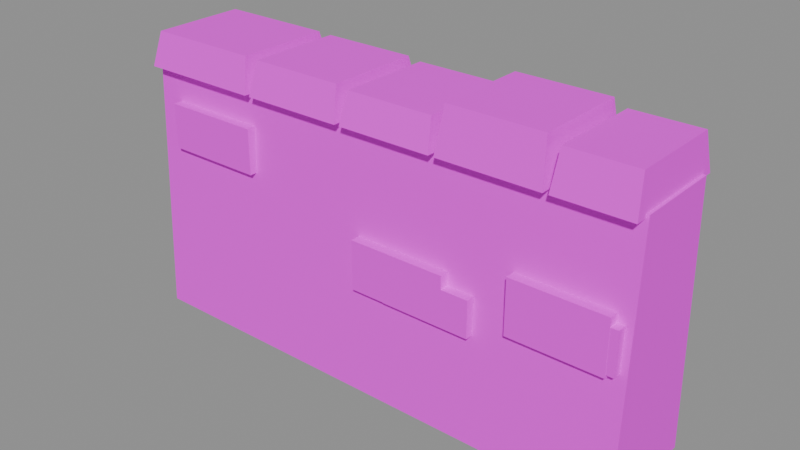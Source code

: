# Source: stone_wall.blend  (saved by Blender 5.3.31; exported with 4.5.12 LTS)
import bpy
from mathutils import Matrix  # noqa: F401  (used for matrix-valued properties, if any)

bpy.ops.wm.read_factory_settings(use_empty=True)
scene = bpy.context.scene
scene.name = 'Scene'

# ---- images (referenced by path relative to the original .blend; pixels are not part of the script)
import os
ASSET_DIR = os.environ.get("B2B_ASSET_DIR", "")  # directory of the original .blend (textures are referenced by path, not embedded)
HERE = os.path.dirname(os.path.abspath(__file__))  # packed textures are extracted next to this script under _unpacked/

def load_image(name, relpath, width, height, colorspace="sRGB"):
    """Load a texture the original file referenced (path relative to the .blend, or extracted next to this script)."""
    p = next((c for c in (os.path.join(HERE, relpath), os.path.join(ASSET_DIR, relpath)) if relpath and os.path.exists(c)), "")
    if p:
        img = bpy.data.images.load(p, check_existing=True)
        img.name = name
    else:  # same state as the original file: an image datablock whose file is absent (Cycles renders it pink)
        img = bpy.data.images.new(name, width, height)
        img.source = "FILE"
        img.filepath = "//" + (relpath or name)
    img.colorspace_settings.name = colorspace
    return img
img_village_palette_png = load_image('village_palette.png', 'village_palette.png', 1024, 1024, 'sRGB')

# ---- materials (node trees are filled in below, after node groups)
mat_villagepalette = bpy.data.materials.new('VillagePalette')

# ---- material node trees
mat_villagepalette.use_nodes = True; mat_villagepalette.node_tree.nodes.clear()
_N = mat_villagepalette.node_tree.nodes; _L = mat_villagepalette.node_tree.links
n0 = _N.new('ShaderNodeBsdfPrincipled'); n0.name = 'Principled BSDF'; n0.location = (-200, 100)
n0.inputs[2].default_value = 0.9
n0.inputs[10].default_value = 0.005
n1 = _N.new('ShaderNodeOutputMaterial'); n1.name = 'Material Output'; n1.location = (200, 100)
n2 = _N.new('ShaderNodeTexImage'); n2.name = 'Image Texture'; n2.location = (-320, 300)
n2.image = img_village_palette_png
_L.new(n0.outputs[0], n1.inputs[0])
_L.new(n2.outputs[0], n0.inputs[0])
n1.is_active_output = True

# ---- meshes
me_stone_wall = bpy.data.meshes.new('stone_wall')
me_stone_wall.from_pydata([(-4.0, -0.85, -1.0), (4.0, -0.85, -1.0), (4.0, 0.85, -1.0), (-4.0, 0.85, -1.0), (-4.0, -0.663, 3.0), (4.0, -0.663, 3.0), (4.0, 0.663, 3.0), (-4.0, 0.663, 3.0), (-3.96, -0.85, 2.95), (-2.038, -0.85, 2.95), (-2.038, 0.85, 2.95), (-3.96, 0.85, 2.95), (-3.883, -0.7225, 3.465), (-2.115, -0.7225, 3.465), (-2.115, 0.7225, 3.465), (-3.883, 0.7225, 3.465), (-1.958, -0.85, 2.95), (-0.389, -0.85, 2.95), (-0.389, 0.85, 2.95), (-1.958, 0.85, 2.95), (-1.895, -0.7225, 3.454), (-0.4518, -0.7225, 3.454), (-0.4518, 0.7225, 3.454), (-1.895, 0.7225, 3.454), (-0.309, -0.85, 2.95), (1.142, -0.85, 2.95), (1.142, 0.85, 2.95), (-0.309, 0.85, 2.95), (-0.251, -0.7225, 3.415), (1.084, -0.7225, 3.415), (1.084, 0.7225, 3.415), (-0.251, 0.7225, 3.415), (1.222, -0.85, 2.95), (2.769, -0.85, 2.95), (2.769, 0.85, 2.95), (1.222, 0.85, 2.95), (1.284, -0.7225, 3.621), (2.707, -0.7225, 3.621), (2.707, 0.7225, 3.621), (1.284, 0.7225, 3.621), (2.849, -0.85, 2.95), (3.96, -0.85, 2.95), (3.96, 0.85, 2.95), (2.849, 0.85, 2.95), (2.894, -0.7225, 3.522), (3.916, -0.7225, 3.522), (3.916, 0.7225, 3.522), (2.894, 0.7225, 3.522), (2.36, -0.8708, 0.909), (3.777, -0.8708, 0.909), (3.777, -0.6508, 0.909), (2.36, -0.6508, 0.909), (2.36, -0.8708, 1.735), (3.777, -0.8708, 1.735), (3.777, -0.6508, 1.735), (2.36, -0.6508, 1.735), (-0.1022, -0.8831, 0.6456), (1.397, -0.8831, 0.6456), (1.397, -0.6631, 0.6456), (-0.1022, -0.6631, 0.6456), (-0.1022, -0.8831, 1.4), (1.397, -0.8831, 1.4), (1.397, -0.6631, 1.4), (-0.1022, -0.6631, 1.4), (2.441, -0.8683, 0.9624), (3.892, -0.8683, 0.9624), (3.892, -0.6483, 0.9624), (2.441, -0.6483, 0.9624), (2.441, -0.8683, 1.604), (3.892, -0.8683, 1.604), (3.892, -0.6483, 1.604), (2.441, -0.6483, 1.604), (0.4322, -0.8833, 0.6398), (1.815, -0.8833, 0.6398), (1.815, -0.6633, 0.6398), (0.4322, -0.6633, 0.6398), (0.4322, -0.8833, 1.202), (1.815, -0.8833, 1.202), (1.815, -0.6633, 1.202), (0.4322, -0.6633, 1.202), (-3.601, -0.8313, 1.752), (-2.05, -0.8313, 1.752), (-2.05, -0.6113, 1.752), (-3.601, -0.6113, 1.752), (-3.601, -0.8313, 2.449), (-2.05, -0.8313, 2.449), (-2.05, -0.6113, 2.449), (-3.601, -0.6113, 2.449), (-1.796, 0.6257, 1.445), (-0.3078, 0.6257, 1.445), (-0.3078, 0.8457, 1.445), (-1.796, 0.8457, 1.445), (-1.796, 0.6257, 2.333), (-0.3078, 0.6257, 2.333), (-0.3078, 0.8457, 2.333), (-1.796, 0.8457, 2.333), (-0.145, 0.6252, 1.455), (1.288, 0.6252, 1.455), (1.288, 0.8452, 1.455), (-0.145, 0.8452, 1.455), (-0.145, 0.6252, 2.333), (1.288, 0.6252, 2.333), (1.288, 0.8452, 2.333), (-0.145, 0.8452, 2.333), (0.01863, 0.6611, 0.6874), (1.668, 0.6611, 0.6874), (1.668, 0.8811, 0.6874), (0.01863, 0.8811, 0.6874), (0.01863, 0.6611, 1.335), (1.668, 0.6611, 1.335), (1.668, 0.8811, 1.335), (0.01863, 0.8811, 1.335), (2.194, 0.6356, 1.234), (3.232, 0.6356, 1.234), (3.232, 0.8556, 1.234), (2.194, 0.8556, 1.234), (2.194, 0.6356, 1.891), (3.232, 0.6356, 1.891), (3.232, 0.8556, 1.891), (2.194, 0.8556, 1.891), (-2.481, 0.617, 1.63), (-0.7947, 0.617, 1.63), (-0.7947, 0.837, 1.63), (-2.481, 0.837, 1.63), (-2.481, 0.617, 2.34), (-0.7947, 0.617, 2.34), (-0.7947, 0.837, 2.34), (-2.481, 0.837, 2.34)], [], [(0, 3, 2, 1), (4, 5, 6, 7), (0, 1, 5, 4), (1, 2, 6, 5), (2, 3, 7, 6), (3, 0, 4, 7), (8, 11, 10, 9), (12, 13, 14, 15), (8, 9, 13, 12), (9, 10, 14, 13), (10, 11, 15, 14), (11, 8, 12, 15), (16, 19, 18, 17), (20, 21, 22, 23), (16, 17, 21, 20), (17, 18, 22, 21), (18, 19, 23, 22), (19, 16, 20, 23), (24, 27, 26, 25), (28, 29, 30, 31), (24, 25, 29, 28), (25, 26, 30, 29), (26, 27, 31, 30), (27, 24, 28, 31), (32, 35, 34, 33), (36, 37, 38, 39), (32, 33, 37, 36), (33, 34, 38, 37), (34, 35, 39, 38), (35, 32, 36, 39), (40, 43, 42, 41), (44, 45, 46, 47), (40, 41, 45, 44), (41, 42, 46, 45), (42, 43, 47, 46), (43, 40, 44, 47), (48, 51, 50, 49), (52, 53, 54, 55), (48, 49, 53, 52), (49, 50, 54, 53), (50, 51, 55, 54), (51, 48, 52, 55), (56, 59, 58, 57), (60, 61, 62, 63), (56, 57, 61, 60), (57, 58, 62, 61), (58, 59, 63, 62), (59, 56, 60, 63), (64, 67, 66, 65), (68, 69, 70, 71), (64, 65, 69, 68), (65, 66, 70, 69), (66, 67, 71, 70), (67, 64, 68, 71), (72, 75, 74, 73), (76, 77, 78, 79), (72, 73, 77, 76), (73, 74, 78, 77), (74, 75, 79, 78), (75, 72, 76, 79), (80, 83, 82, 81), (84, 85, 86, 87), (80, 81, 85, 84), (81, 82, 86, 85), (82, 83, 87, 86), (83, 80, 84, 87), (88, 91, 90, 89), (92, 93, 94, 95), (88, 89, 93, 92), (89, 90, 94, 93), (90, 91, 95, 94), (91, 88, 92, 95), (96, 99, 98, 97), (100, 101, 102, 103), (96, 97, 101, 100), (97, 98, 102, 101), (98, 99, 103, 102), (99, 96, 100, 103), (104, 107, 106, 105), (108, 109, 110, 111), (104, 105, 109, 108), (105, 106, 110, 109), (106, 107, 111, 110), (107, 104, 108, 111), (112, 115, 114, 113), (116, 117, 118, 119), (112, 113, 117, 116), (113, 114, 118, 117), (114, 115, 119, 118), (115, 112, 116, 119), (120, 123, 122, 121), (124, 125, 126, 127), (120, 121, 125, 124), (121, 122, 126, 125), (122, 123, 127, 126), (123, 120, 124, 127)])
_uv = me_stone_wall.uv_layers.new(name='UVMap')
_uv.uv.foreach_set('vector', [0.2109, 0.32, 0.2109, 0.32, 0.2109, 0.32, 0.2109, 0.32, 0.2109, 0.62, 0.2109, 0.62, 0.2109, 0.62, 0.2109, 0.62, 0.2109, 0.32, 0.2109, 0.32, 0.2109, 0.62, 0.2109, 0.62, 0.2109, 0.32, 0.2109, 0.32, 0.2109, 0.62, 0.2109, 0.62, 0.2109, 0.32, 0.2109, 0.32, 0.2109, 0.62, 0.2109, 0.62, 0.2109, 0.32, 0.2109, 0.32, 0.2109, 0.62, 0.2109, 0.62, 0.2266, 0.4645, 0.2266, 0.4645, 0.2266, 0.4645, 0.2266, 0.4645, 0.2266, 0.6445, 0.2266, 0.6445, 0.2266, 0.6445, 0.2266, 0.6445, 0.2266, 0.4645, 0.2266, 0.4645, 0.2266, 0.6445, 0.2266, 0.6445, 0.2266, 0.4645, 0.2266, 0.4645, 0.2266, 0.6445, 0.2266, 0.6445, 0.2266, 0.4645, 0.2266, 0.4645, 0.2266, 0.6445, 0.2266, 0.6445, 0.2266, 0.4645, 0.2266, 0.4645, 0.2266, 0.6445, 0.2266, 0.6445, 0.2422, 0.4118, 0.2422, 0.4118, 0.2422, 0.4118, 0.2422, 0.4118, 0.2422, 0.5918, 0.2422, 0.5918, 0.2422, 0.5918, 0.2422, 0.5918, 0.2422, 0.4118, 0.2422, 0.4118, 0.2422, 0.5918, 0.2422, 0.5918, 0.2422, 0.4118, 0.2422, 0.4118, 0.2422, 0.5918, 0.2422, 0.5918, 0.2422, 0.4118, 0.2422, 0.4118, 0.2422, 0.5918, 0.2422, 0.5918, 0.2422, 0.4118, 0.2422, 0.4118, 0.2422, 0.5918, 0.2422, 0.5918, 0.2578, 0.4447, 0.2578, 0.4447, 0.2578, 0.4447, 0.2578, 0.4447, 0.2578, 0.6247, 0.2578, 0.6247, 0.2578, 0.6247, 0.2578, 0.6247, 0.2578, 0.4447, 0.2578, 0.4447, 0.2578, 0.6247, 0.2578, 0.6247, 0.2578, 0.4447, 0.2578, 0.4447, 0.2578, 0.6247, 0.2578, 0.6247, 0.2578, 0.4447, 0.2578, 0.4447, 0.2578, 0.6247, 0.2578, 0.6247, 0.2578, 0.4447, 0.2578, 0.4447, 0.2578, 0.6247, 0.2578, 0.6247, 0.2422, 0.3884, 0.2422, 0.3884, 0.2422, 0.3884, 0.2422, 0.3884, 0.2422, 0.5684, 0.2422, 0.5684, 0.2422, 0.5684, 0.2422, 0.5684, 0.2422, 0.3884, 0.2422, 0.3884, 0.2422, 0.5684, 0.2422, 0.5684, 0.2422, 0.3884, 0.2422, 0.3884, 0.2422, 0.5684, 0.2422, 0.5684, 0.2422, 0.3884, 0.2422, 0.3884, 0.2422, 0.5684, 0.2422, 0.5684, 0.2422, 0.3884, 0.2422, 0.3884, 0.2422, 0.5684, 0.2422, 0.5684, 0.2266, 0.3994, 0.2266, 0.3994, 0.2266, 0.3994, 0.2266, 0.3994, 0.2266, 0.5794, 0.2266, 0.5794, 0.2266, 0.5794, 0.2266, 0.5794, 0.2266, 0.3994, 0.2266, 0.3994, 0.2266, 0.5794, 0.2266, 0.5794, 0.2266, 0.3994, 0.2266, 0.3994, 0.2266, 0.5794, 0.2266, 0.5794, 0.2266, 0.3994, 0.2266, 0.3994, 0.2266, 0.5794, 0.2266, 0.5794, 0.2266, 0.3994, 0.2266, 0.3994, 0.2266, 0.5794, 0.2266, 0.5794, 0.2422, 0.3815, 0.2422, 0.3815, 0.2422, 0.3815, 0.2422, 0.3815, 0.2422, 0.5615, 0.2422, 0.5615, 0.2422, 0.5615, 0.2422, 0.5615, 0.2422, 0.3815, 0.2422, 0.3815, 0.2422, 0.5615, 0.2422, 0.5615, 0.2422, 0.3815, 0.2422, 0.3815, 0.2422, 0.5615, 0.2422, 0.5615, 0.2422, 0.3815, 0.2422, 0.3815, 0.2422, 0.5615, 0.2422, 0.5615, 0.2422, 0.3815, 0.2422, 0.3815, 0.2422, 0.5615, 0.2422, 0.5615, 0.2266, 0.3817, 0.2266, 0.3817, 0.2266, 0.3817, 0.2266, 0.3817, 0.2266, 0.5617, 0.2266, 0.5617, 0.2266, 0.5617, 0.2266, 0.5617, 0.2266, 0.3817, 0.2266, 0.3817, 0.2266, 0.5617, 0.2266, 0.5617, 0.2266, 0.3817, 0.2266, 0.3817, 0.2266, 0.5617, 0.2266, 0.5617, 0.2266, 0.3817, 0.2266, 0.3817, 0.2266, 0.5617, 0.2266, 0.5617, 0.2266, 0.3817, 0.2266, 0.3817, 0.2266, 0.5617, 0.2266, 0.5617, 0.2266, 0.3893, 0.2266, 0.3893, 0.2266, 0.3893, 0.2266, 0.3893, 0.2266, 0.5693, 0.2266, 0.5693, 0.2266, 0.5693, 0.2266, 0.5693, 0.2266, 0.3893, 0.2266, 0.3893, 0.2266, 0.5693, 0.2266, 0.5693, 0.2266, 0.3893, 0.2266, 0.3893, 0.2266, 0.5693, 0.2266, 0.5693, 0.2266, 0.3893, 0.2266, 0.3893, 0.2266, 0.5693, 0.2266, 0.5693, 0.2266, 0.3893, 0.2266, 0.3893, 0.2266, 0.5693, 0.2266, 0.5693, 0.2266, 0.4137, 0.2266, 0.4137, 0.2266, 0.4137, 0.2266, 0.4137, 0.2266, 0.5937, 0.2266, 0.5937, 0.2266, 0.5937, 0.2266, 0.5937, 0.2266, 0.4137, 0.2266, 0.4137, 0.2266, 0.5937, 0.2266, 0.5937, 0.2266, 0.4137, 0.2266, 0.4137, 0.2266, 0.5937, 0.2266, 0.5937, 0.2266, 0.4137, 0.2266, 0.4137, 0.2266, 0.5937, 0.2266, 0.5937, 0.2266, 0.4137, 0.2266, 0.4137, 0.2266, 0.5937, 0.2266, 0.5937, 0.2578, 0.4629, 0.2578, 0.4629, 0.2578, 0.4629, 0.2578, 0.4629, 0.2578, 0.6429, 0.2578, 0.6429, 0.2578, 0.6429, 0.2578, 0.6429, 0.2578, 0.4629, 0.2578, 0.4629, 0.2578, 0.6429, 0.2578, 0.6429, 0.2578, 0.4629, 0.2578, 0.4629, 0.2578, 0.6429, 0.2578, 0.6429, 0.2578, 0.4629, 0.2578, 0.4629, 0.2578, 0.6429, 0.2578, 0.6429, 0.2578, 0.4629, 0.2578, 0.4629, 0.2578, 0.6429, 0.2578, 0.6429, 0.2578, 0.4311, 0.2578, 0.4311, 0.2578, 0.4311, 0.2578, 0.4311, 0.2578, 0.6111, 0.2578, 0.6111, 0.2578, 0.6111, 0.2578, 0.6111, 0.2578, 0.4311, 0.2578, 0.4311, 0.2578, 0.6111, 0.2578, 0.6111, 0.2578, 0.4311, 0.2578, 0.4311, 0.2578, 0.6111, 0.2578, 0.6111, 0.2578, 0.4311, 0.2578, 0.4311, 0.2578, 0.6111, 0.2578, 0.6111, 0.2578, 0.4311, 0.2578, 0.4311, 0.2578, 0.6111, 0.2578, 0.6111, 0.2266, 0.4186, 0.2266, 0.4186, 0.2266, 0.4186, 0.2266, 0.4186, 0.2266, 0.5986, 0.2266, 0.5986, 0.2266, 0.5986, 0.2266, 0.5986, 0.2266, 0.4186, 0.2266, 0.4186, 0.2266, 0.5986, 0.2266, 0.5986, 0.2266, 0.4186, 0.2266, 0.4186, 0.2266, 0.5986, 0.2266, 0.5986, 0.2266, 0.4186, 0.2266, 0.4186, 0.2266, 0.5986, 0.2266, 0.5986, 0.2266, 0.4186, 0.2266, 0.4186, 0.2266, 0.5986, 0.2266, 0.5986, 0.2578, 0.3715, 0.2578, 0.3715, 0.2578, 0.3715, 0.2578, 0.3715, 0.2578, 0.5515, 0.2578, 0.5515, 0.2578, 0.5515, 0.2578, 0.5515, 0.2578, 0.3715, 0.2578, 0.3715, 0.2578, 0.5515, 0.2578, 0.5515, 0.2578, 0.3715, 0.2578, 0.3715, 0.2578, 0.5515, 0.2578, 0.5515, 0.2578, 0.3715, 0.2578, 0.3715, 0.2578, 0.5515, 0.2578, 0.5515, 0.2578, 0.3715, 0.2578, 0.3715, 0.2578, 0.5515, 0.2578, 0.5515, 0.2422, 0.4661, 0.2422, 0.4661, 0.2422, 0.4661, 0.2422, 0.4661, 0.2422, 0.6461, 0.2422, 0.6461, 0.2422, 0.6461, 0.2422, 0.6461, 0.2422, 0.4661, 0.2422, 0.4661, 0.2422, 0.6461, 0.2422, 0.6461, 0.2422, 0.4661, 0.2422, 0.4661, 0.2422, 0.6461, 0.2422, 0.6461, 0.2422, 0.4661, 0.2422, 0.4661, 0.2422, 0.6461, 0.2422, 0.6461, 0.2422, 0.4661, 0.2422, 0.4661, 0.2422, 0.6461, 0.2422, 0.6461, 0.2422, 0.4096, 0.2422, 0.4096, 0.2422, 0.4096, 0.2422, 0.4096, 0.2422, 0.5896, 0.2422, 0.5896, 0.2422, 0.5896, 0.2422, 0.5896, 0.2422, 0.4096, 0.2422, 0.4096, 0.2422, 0.5896, 0.2422, 0.5896, 0.2422, 0.4096, 0.2422, 0.4096, 0.2422, 0.5896, 0.2422, 0.5896, 0.2422, 0.4096, 0.2422, 0.4096, 0.2422, 0.5896, 0.2422, 0.5896, 0.2422, 0.4096, 0.2422, 0.4096, 0.2422, 0.5896, 0.2422, 0.5896])
me_stone_wall.materials.append(mat_villagepalette)
me_stone_wall.update()

# ---- objects
ob_stone_wall = bpy.data.objects.new('stone_wall', me_stone_wall)

# ---- transforms, parenting, visibility, modifiers, constraints
ob_stone_wall.location = (0.0, 0.0, 0.0)

# ---- collection membership
scene.collection.objects.link(ob_stone_wall)

# ---- scene / render settings (as saved in the file)
scene.frame_start = 1; scene.frame_end = 250; scene.frame_set(1)
scene.render.engine = 'BLENDER_EEVEE_NEXT'
scene.render.bake_bias = 0.0
scene.render.bake_samples = 0
scene.render.compositor_device = 'GPU'
scene.eevee.use_volume_custom_range = False
scene.eevee.fast_gi_thickness_near = 0.1
scene.eevee.fast_gi_thickness_far = 0.0
scene.eevee.ray_tracing_options.screen_trace_thickness = 0.1
bpy.context.view_layer.update()

# ---- added for rendering (the .blend has no active camera and no usable light): camera, sun + grey world if the file has none
cam_auto = bpy.data.cameras.new('AutoCamera')
cam_auto.lens = 50.0
cam_auto.sensor_width = 36.0
cam_auto.clip_end = 1000.0
ob_auto_camera = bpy.data.objects.new('AutoCamera', cam_auto)
scene.collection.objects.link(ob_auto_camera)
ob_auto_camera.location = (8.70227, -10.4438, 8.2722)
ob_auto_camera.rotation_euler = (1.09748, -7.21219e-08, 0.694738)
scene.camera = ob_auto_camera
light_auto_sun = bpy.data.lights.new('AutoSun', 'SUN')
light_auto_sun.energy = 3.0
light_auto_sun.angle = 0.0523599
ob_auto_sun = bpy.data.objects.new('AutoSun', light_auto_sun)
scene.collection.objects.link(ob_auto_sun)
ob_auto_sun.rotation_euler = (0.872665, 0.174533, 0.523599)
if scene.world is None:
    world_auto = bpy.data.worlds.new('AutoWorld')
    world_auto.color = (0.3, 0.3, 0.3)
    scene.world = world_auto
bpy.context.view_layer.update()
